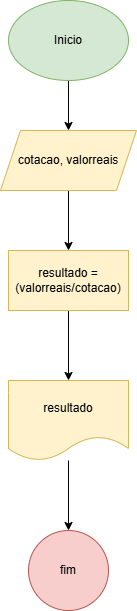

The diagram above was exported from draw.io. Its source (the exported page's mxGraphModel, read from the mxfile embedded in the PNG):
<mxGraphModel dx="880" dy="460" grid="1" gridSize="10" guides="1" tooltips="1" connect="1" arrows="1" fold="1" page="1" pageScale="1" pageWidth="827" pageHeight="1169" math="0" shadow="0">
  <root>
    <mxCell id="0" />
    <mxCell id="1" parent="0" />
    <mxCell id="eMaeW-czegGle5hqDnoA-3" style="edgeStyle=orthogonalEdgeStyle;rounded=0;orthogonalLoop=1;jettySize=auto;html=1;" edge="1" parent="1" source="eMaeW-czegGle5hqDnoA-1" target="eMaeW-czegGle5hqDnoA-2">
      <mxGeometry relative="1" as="geometry" />
    </mxCell>
    <mxCell id="eMaeW-czegGle5hqDnoA-1" value="Inicio" style="ellipse;whiteSpace=wrap;html=1;fillColor=#d5e8d4;strokeColor=#82b366;" vertex="1" parent="1">
      <mxGeometry x="354" y="10" width="120" height="80" as="geometry" />
    </mxCell>
    <mxCell id="eMaeW-czegGle5hqDnoA-5" value="" style="edgeStyle=orthogonalEdgeStyle;rounded=0;orthogonalLoop=1;jettySize=auto;html=1;" edge="1" parent="1" source="eMaeW-czegGle5hqDnoA-2" target="eMaeW-czegGle5hqDnoA-4">
      <mxGeometry relative="1" as="geometry" />
    </mxCell>
    <mxCell id="eMaeW-czegGle5hqDnoA-2" value="cotacao, valorreais" style="shape=parallelogram;perimeter=parallelogramPerimeter;whiteSpace=wrap;html=1;fixedSize=1;fillColor=#fff2cc;strokeColor=#d6b656;" vertex="1" parent="1">
      <mxGeometry x="346" y="140" width="136" height="60" as="geometry" />
    </mxCell>
    <mxCell id="eMaeW-czegGle5hqDnoA-7" value="" style="edgeStyle=orthogonalEdgeStyle;rounded=0;orthogonalLoop=1;jettySize=auto;html=1;" edge="1" parent="1" source="eMaeW-czegGle5hqDnoA-4" target="eMaeW-czegGle5hqDnoA-6">
      <mxGeometry relative="1" as="geometry" />
    </mxCell>
    <mxCell id="eMaeW-czegGle5hqDnoA-4" value="resultado = (valorreais/cotacao)" style="whiteSpace=wrap;html=1;fillColor=#fff2cc;strokeColor=#d6b656;" vertex="1" parent="1">
      <mxGeometry x="354" y="260" width="120" height="60" as="geometry" />
    </mxCell>
    <mxCell id="eMaeW-czegGle5hqDnoA-9" value="" style="edgeStyle=orthogonalEdgeStyle;rounded=0;orthogonalLoop=1;jettySize=auto;html=1;" edge="1" parent="1" source="eMaeW-czegGle5hqDnoA-6" target="eMaeW-czegGle5hqDnoA-8">
      <mxGeometry relative="1" as="geometry" />
    </mxCell>
    <mxCell id="eMaeW-czegGle5hqDnoA-6" value="resultado" style="shape=document;whiteSpace=wrap;html=1;boundedLbl=1;fillColor=#fff2cc;strokeColor=#d6b656;" vertex="1" parent="1">
      <mxGeometry x="354" y="390" width="120" height="80" as="geometry" />
    </mxCell>
    <mxCell id="eMaeW-czegGle5hqDnoA-8" value="fim" style="ellipse;whiteSpace=wrap;html=1;fillColor=#f8cecc;strokeColor=#b85450;" vertex="1" parent="1">
      <mxGeometry x="374" y="540" width="80" height="80" as="geometry" />
    </mxCell>
  </root>
</mxGraphModel>